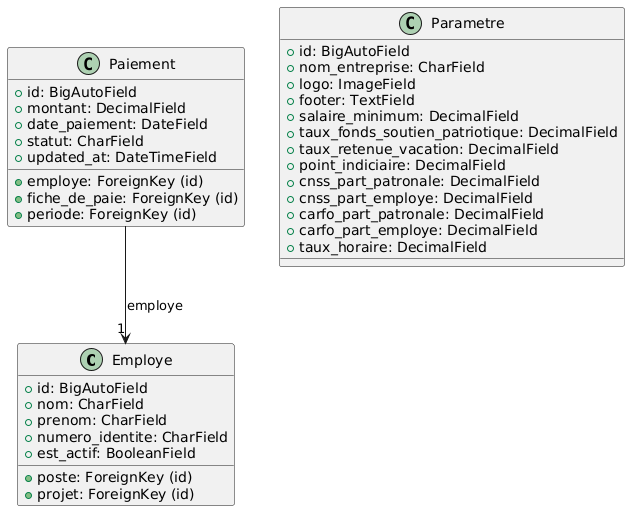

The diagram above was rendered by PlantUML. Its source (embedded in the PNG):
@startuml
' =========================
' Entités principales
' =========================

class Employe {
    +id: BigAutoField
    +nom: CharField
    +prenom: CharField
    +numero_identite: CharField
    +poste: ForeignKey (id)
    +projet: ForeignKey (id)
    +est_actif: BooleanField
}

class Paiement {
    +id: BigAutoField
    +employe: ForeignKey (id)
    +fiche_de_paie: ForeignKey (id)
    +periode: ForeignKey (id)
    +montant: DecimalField
    +date_paiement: DateField
    +statut: CharField
    +updated_at: DateTimeField
}

class Parametre {
    +id: BigAutoField
    +nom_entreprise: CharField
    +logo: ImageField
    +footer: TextField
    +salaire_minimum: DecimalField
    +taux_fonds_soutien_patriotique: DecimalField
    +taux_retenue_vacation: DecimalField
    +point_indiciaire: DecimalField
    +cnss_part_patronale: DecimalField
    +cnss_part_employe: DecimalField
    +carfo_part_patronale: DecimalField
    +carfo_part_employe: DecimalField
    +taux_horaire: DecimalField
}

' =========================
' Relations principales
' =========================

Paiement --> "1" Employe : employe
@enduml